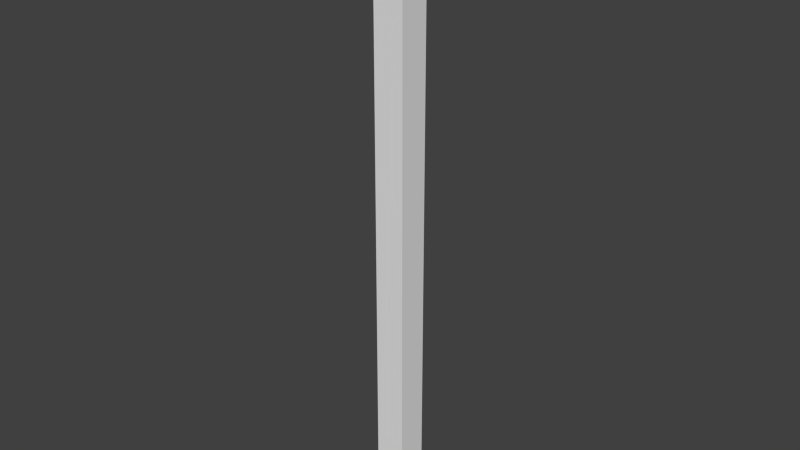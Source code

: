 # Source: building_sq1x1.blend  (saved by Blender 2.66.1; exported with 4.5.12 LTS)
import bpy
from mathutils import Matrix  # noqa: F401  (used for matrix-valued properties, if any)

bpy.ops.wm.read_factory_settings(use_empty=True)
scene = bpy.context.scene
scene.name = 'Scene'

# ---- collections
col_collection_1 = bpy.data.collections.new('Collection 1'); scene.collection.children.link(col_collection_1)

# ---- materials (node trees are filled in below, after node groups)
mat_building_sq1x1 = bpy.data.materials.new('building sq1x1')
mat_building_sq1x1.alpha_threshold = 0.0
mat_building_sq1x1.use_transparent_shadow = False
mat_building_sq1x1.preview_render_type = 'FLAT'
mat_building_sq1x1.roughness = 0.5
mat_building_sq1x1.line_color = (0.0, 0.0, 0.0, 1.0)

# ---- material node trees

# ---- world
world_world = bpy.data.worlds.new('World'); scene.world = world_world
world_world.color = (0.05088, 0.05088, 0.05088)
world_world.use_sun_shadow = False
world_world.sun_shadow_jitter_overblur = 0.0
world_world.cycles.sampling_method = 'MANUAL'
world_world.cycles.sample_map_resolution = 256

# ---- meshes
me_cube = bpy.data.meshes.new('Cube')
me_cube.from_pydata([(20.0, 20.0, 0.0), (20.0, 0.0, 0.0), (-9.537e-07, 1.907e-06, 0.0), (3.815e-06, 20.0, 0.0), (20.0, 20.0, 400.0), (20.0, -5.722e-06, 400.0), (-3.815e-06, 3.815e-06, 400.0), (9.537e-07, 20.0, 400.0), (20.0, 20.0, 0.0), (20.0, 20.0, 0.0), (20.0, 0.0, 0.0), (20.0, 0.0, 0.0), (3.815e-06, 20.0, 0.0), (3.815e-06, 20.0, 0.0), (20.0, 20.0, 400.0), (20.0, 20.0, 400.0), (-9.537e-07, 1.907e-06, 0.0), (-9.537e-07, 1.907e-06, 0.0), (20.0, -5.722e-06, 400.0), (20.0, -5.722e-06, 400.0), (-3.815e-06, 3.815e-06, 400.0), (-3.815e-06, 3.815e-06, 400.0), (9.537e-07, 20.0, 400.0), (9.537e-07, 20.0, 400.0)], [], [(0, 1, 2), (14, 22, 21), (9, 4, 18), (10, 5, 20), (16, 6, 7), (15, 8, 3), (12, 0, 2), (19, 14, 21), (11, 9, 18), (17, 10, 20), (13, 16, 7), (23, 15, 3)])
_uv = me_cube.uv_layers.new(name='UVMap')
_uv.uv.foreach_set('vector', [0.0, 0.0, 1.0, 0.0, 1.0, 1.0, 0.0, 0.0, 1.0, 0.0, 1.0, 1.0, 0.0, 0.0, 1.0, 0.0, 1.0, 20.0, 0.0, 0.0, 1.0, 0.0, 1.0, 20.0, 0.0, 0.0, 1.0, 0.0, 1.0, 20.0, 0.0, 0.0, 1.0, 0.0, 1.0, 20.0, 0.0, 1.0, 0.0, 0.0, 1.0, 1.0, 0.0, 1.0, 0.0, 0.0, 1.0, 1.0, 0.0, 20.0, 0.0, 0.0, 1.0, 20.0, 0.0, 20.0, 0.0, 0.0, 1.0, 20.0, 0.0, 20.0, 0.0, 0.0, 1.0, 20.0, 0.0, 20.0, 0.0, 0.0, 1.0, 20.0])
me_cube.materials.append(mat_building_sq1x1)
me_cube.use_remesh_preserve_volume = False
me_cube.use_remesh_preserve_attributes = False
me_cube.use_mirror_vertex_groups = False
me_cube.update()

# ---- objects
ob_building = bpy.data.objects.new('building', me_cube)

# ---- transforms, parenting, visibility, modifiers, constraints
ob_building.location = (0.0, 0.0, 0.0)
ob_building.lock_rotations_4d = False
ob_building.empty_display_type = 'ARROWS'
ob_building.lineart.crease_threshold = 0.0

# ---- collection membership
col_collection_1.objects.link(ob_building)

# ---- scene / render settings (as saved in the file)
scene.frame_start = 1; scene.frame_end = 250; scene.frame_set(3)
scene.render.engine = 'BLENDER_EEVEE_NEXT'
scene.render.image_settings.color_mode = 'RGB'
scene.render.image_settings.compression = 90
scene.render.resolution_percentage = 50
scene.render.dither_intensity = 0.0
scene.render.bake_margin = 2
scene.cycles.use_denoising = False
scene.cycles.samples = 10
scene.cycles.sampling_pattern = 'TABULATED_SOBOL'
scene.cycles.light_sampling_threshold = 0.0
scene.cycles.use_adaptive_sampling = False
scene.cycles.use_light_tree = False
scene.cycles.blur_glossy = 0.0
scene.cycles.volume_bounces = 1
scene.cycles.pixel_filter_type = 'GAUSSIAN'
scene.cycles.sample_clamp_indirect = 0.0
scene.view_settings.view_transform = 'Standard'
bpy.context.view_layer.update()

# ---- added for rendering (the .blend has no active camera and no usable light): camera, sun
cam_auto = bpy.data.cameras.new('AutoCamera')
cam_auto.lens = 50.0
cam_auto.sensor_width = 36.0
cam_auto.clip_end = 6511.27
ob_auto_camera = bpy.data.objects.new('AutoCamera', cam_auto)
scene.collection.objects.link(ob_auto_camera)
ob_auto_camera.location = (381.014, -435.217, 496.811)
ob_auto_camera.rotation_euler = (1.09748, -7.21219e-08, 0.694738)
scene.camera = ob_auto_camera
light_auto_sun = bpy.data.lights.new('AutoSun', 'SUN')
light_auto_sun.energy = 3.0
light_auto_sun.angle = 0.0523599
ob_auto_sun = bpy.data.objects.new('AutoSun', light_auto_sun)
scene.collection.objects.link(ob_auto_sun)
ob_auto_sun.rotation_euler = (0.872665, 0.174533, 0.523599)
bpy.context.view_layer.update()
